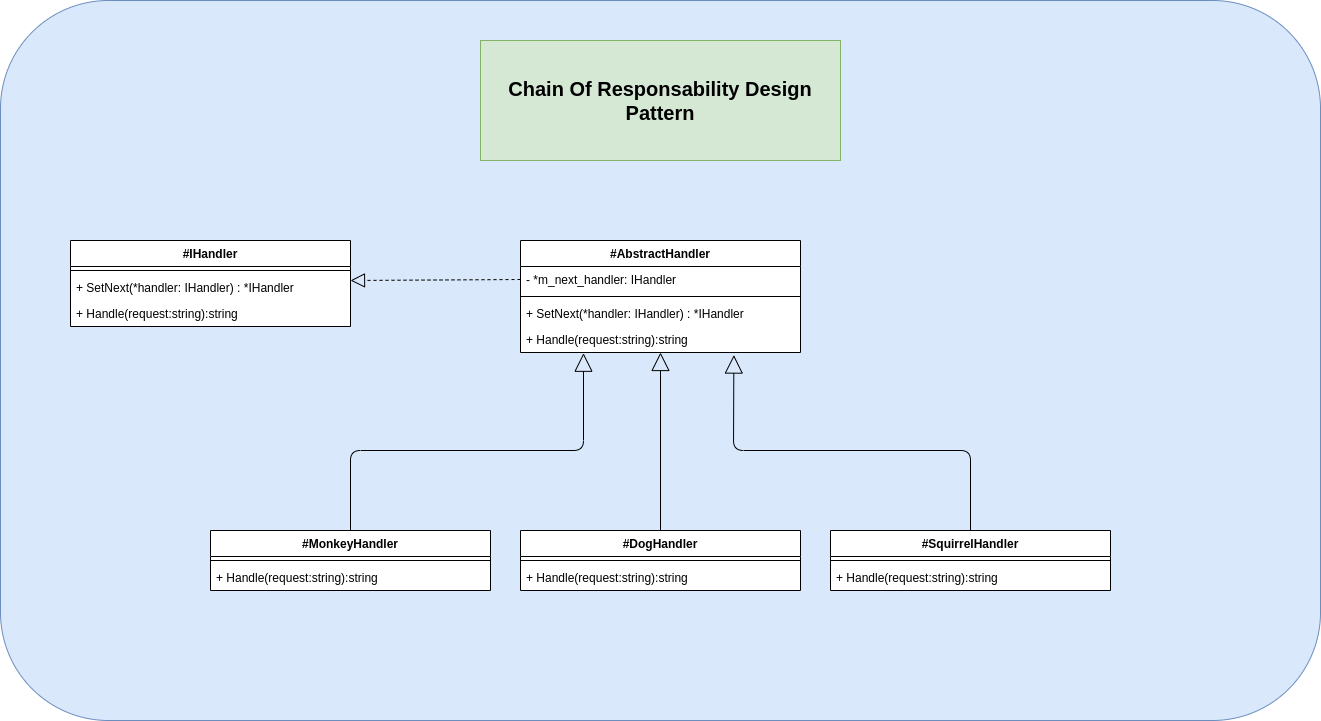

The diagram above was exported from draw.io. Its source (the exported page's mxGraphModel, read from the mxfile embedded in the PNG):
<mxGraphModel dx="1687" dy="872" grid="1" gridSize="10" guides="1" tooltips="1" connect="1" arrows="1" fold="1" page="1" pageScale="1" pageWidth="3300" pageHeight="4681" math="0" shadow="0">
  <root>
    <mxCell id="0" />
    <mxCell id="1" parent="0" />
    <mxCell id="2" value="" style="rounded=1;whiteSpace=wrap;html=1;fontSize=20;fillColor=#dae8fc;strokeColor=#6c8ebf;" parent="1" vertex="1">
      <mxGeometry x="280" y="80" width="1320" height="720" as="geometry" />
    </mxCell>
    <mxCell id="3" value="#IHandler" style="swimlane;fontStyle=1;align=center;verticalAlign=top;childLayout=stackLayout;horizontal=1;startSize=26;horizontalStack=0;resizeParent=1;resizeParentMax=0;resizeLast=0;collapsible=1;marginBottom=0;swimlaneFillColor=default;" parent="1" vertex="1">
      <mxGeometry x="350" y="320" width="280" height="86" as="geometry" />
    </mxCell>
    <mxCell id="5" value="" style="line;strokeWidth=1;fillColor=none;align=left;verticalAlign=middle;spacingTop=-1;spacingLeft=3;spacingRight=3;rotatable=0;labelPosition=right;points=[];portConstraint=eastwest;strokeColor=inherit;" parent="3" vertex="1">
      <mxGeometry y="26" width="280" height="8" as="geometry" />
    </mxCell>
    <mxCell id="6" value="+ SetNext(*handler: IHandler) : *IHandler" style="text;strokeColor=none;fillColor=none;align=left;verticalAlign=top;spacingLeft=4;spacingRight=4;overflow=hidden;rotatable=0;points=[[0,0.5],[1,0.5]];portConstraint=eastwest;" parent="3" vertex="1">
      <mxGeometry y="34" width="280" height="26" as="geometry" />
    </mxCell>
    <mxCell id="7" value="+ Handle(request:string):string" style="text;strokeColor=none;fillColor=none;align=left;verticalAlign=top;spacingLeft=4;spacingRight=4;overflow=hidden;rotatable=0;points=[[0,0.5],[1,0.5]];portConstraint=eastwest;" parent="3" vertex="1">
      <mxGeometry y="60" width="280" height="26" as="geometry" />
    </mxCell>
    <mxCell id="9" value="#AbstractHandler" style="swimlane;fontStyle=1;align=center;verticalAlign=top;childLayout=stackLayout;horizontal=1;startSize=26;horizontalStack=0;resizeParent=1;resizeParentMax=0;resizeLast=0;collapsible=1;marginBottom=0;swimlaneFillColor=default;" parent="1" vertex="1">
      <mxGeometry x="800" y="320" width="280" height="112" as="geometry" />
    </mxCell>
    <mxCell id="10" value="- *m_next_handler: IHandler " style="text;align=left;verticalAlign=top;spacingLeft=4;spacingRight=4;overflow=hidden;rotatable=0;points=[[0,0.5],[1,0.5]];portConstraint=eastwest;swimlaneFillColor=default;" parent="9" vertex="1">
      <mxGeometry y="26" width="280" height="26" as="geometry" />
    </mxCell>
    <mxCell id="11" value="" style="line;strokeWidth=1;fillColor=none;align=left;verticalAlign=middle;spacingTop=-1;spacingLeft=3;spacingRight=3;rotatable=0;labelPosition=right;points=[];portConstraint=eastwest;strokeColor=inherit;" parent="9" vertex="1">
      <mxGeometry y="52" width="280" height="8" as="geometry" />
    </mxCell>
    <mxCell id="13" value="+ SetNext(*handler: IHandler) : *IHandler" style="text;strokeColor=none;fillColor=none;align=left;verticalAlign=top;spacingLeft=4;spacingRight=4;overflow=hidden;rotatable=0;points=[[0,0.5],[1,0.5]];portConstraint=eastwest;" parent="9" vertex="1">
      <mxGeometry y="60" width="280" height="26" as="geometry" />
    </mxCell>
    <mxCell id="38" value="+ Handle(request:string):string" style="text;strokeColor=none;fillColor=none;align=left;verticalAlign=top;spacingLeft=4;spacingRight=4;overflow=hidden;rotatable=0;points=[[0,0.5],[1,0.5]];portConstraint=eastwest;" parent="9" vertex="1">
      <mxGeometry y="86" width="280" height="26" as="geometry" />
    </mxCell>
    <mxCell id="15" value="#MonkeyHandler" style="swimlane;fontStyle=1;align=center;verticalAlign=top;childLayout=stackLayout;horizontal=1;startSize=26;horizontalStack=0;resizeParent=1;resizeParentMax=0;resizeLast=0;collapsible=1;marginBottom=0;swimlaneFillColor=default;" parent="1" vertex="1">
      <mxGeometry x="490" y="610" width="280" height="60" as="geometry" />
    </mxCell>
    <mxCell id="17" value="" style="line;strokeWidth=1;fillColor=none;align=left;verticalAlign=middle;spacingTop=-1;spacingLeft=3;spacingRight=3;rotatable=0;labelPosition=right;points=[];portConstraint=eastwest;strokeColor=inherit;" parent="15" vertex="1">
      <mxGeometry y="26" width="280" height="8" as="geometry" />
    </mxCell>
    <mxCell id="18" value="+ Handle(request:string):string" style="text;strokeColor=none;fillColor=none;align=left;verticalAlign=top;spacingLeft=4;spacingRight=4;overflow=hidden;rotatable=0;points=[[0,0.5],[1,0.5]];portConstraint=eastwest;" parent="15" vertex="1">
      <mxGeometry y="34" width="280" height="26" as="geometry" />
    </mxCell>
    <mxCell id="27" value="&lt;b&gt;&lt;font style=&quot;font-size: 20px;&quot;&gt;Chain Of Responsability Design Pattern&lt;/font&gt;&lt;/b&gt;" style="rounded=0;whiteSpace=wrap;html=1;strokeColor=#82b366;fillColor=#d5e8d4;" parent="1" vertex="1">
      <mxGeometry x="760" y="120" width="360" height="120" as="geometry" />
    </mxCell>
    <mxCell id="28" value="#DogHandler" style="swimlane;fontStyle=1;align=center;verticalAlign=top;childLayout=stackLayout;horizontal=1;startSize=26;horizontalStack=0;resizeParent=1;resizeParentMax=0;resizeLast=0;collapsible=1;marginBottom=0;swimlaneFillColor=default;" parent="1" vertex="1">
      <mxGeometry x="800" y="610" width="280" height="60" as="geometry" />
    </mxCell>
    <mxCell id="30" value="" style="line;strokeWidth=1;fillColor=none;align=left;verticalAlign=middle;spacingTop=-1;spacingLeft=3;spacingRight=3;rotatable=0;labelPosition=right;points=[];portConstraint=eastwest;strokeColor=inherit;" parent="28" vertex="1">
      <mxGeometry y="26" width="280" height="8" as="geometry" />
    </mxCell>
    <mxCell id="31" value="+ Handle(request:string):string" style="text;strokeColor=none;fillColor=none;align=left;verticalAlign=top;spacingLeft=4;spacingRight=4;overflow=hidden;rotatable=0;points=[[0,0.5],[1,0.5]];portConstraint=eastwest;" parent="28" vertex="1">
      <mxGeometry y="34" width="280" height="26" as="geometry" />
    </mxCell>
    <mxCell id="33" value="#SquirrelHandler" style="swimlane;fontStyle=1;align=center;verticalAlign=top;childLayout=stackLayout;horizontal=1;startSize=26;horizontalStack=0;resizeParent=1;resizeParentMax=0;resizeLast=0;collapsible=1;marginBottom=0;swimlaneFillColor=default;" parent="1" vertex="1">
      <mxGeometry x="1110" y="610" width="280" height="60" as="geometry" />
    </mxCell>
    <mxCell id="35" value="" style="line;strokeWidth=1;fillColor=none;align=left;verticalAlign=middle;spacingTop=-1;spacingLeft=3;spacingRight=3;rotatable=0;labelPosition=right;points=[];portConstraint=eastwest;strokeColor=inherit;" parent="33" vertex="1">
      <mxGeometry y="26" width="280" height="8" as="geometry" />
    </mxCell>
    <mxCell id="36" value="+ Handle(request:string):string" style="text;strokeColor=none;fillColor=none;align=left;verticalAlign=top;spacingLeft=4;spacingRight=4;overflow=hidden;rotatable=0;points=[[0,0.5],[1,0.5]];portConstraint=eastwest;" parent="33" vertex="1">
      <mxGeometry y="34" width="280" height="26" as="geometry" />
    </mxCell>
    <mxCell id="40" value="" style="endArrow=block;endSize=16;endFill=0;html=1;exitX=0.5;exitY=0;exitDx=0;exitDy=0;strokeColor=#000000;" parent="1" source="28" target="38" edge="1">
      <mxGeometry width="160" relative="1" as="geometry">
        <mxPoint x="800" y="430" as="sourcePoint" />
        <mxPoint x="950" y="430" as="targetPoint" />
      </mxGeometry>
    </mxCell>
    <mxCell id="41" value="" style="endArrow=block;endSize=16;endFill=0;html=1;exitX=0.5;exitY=0;exitDx=0;exitDy=0;strokeColor=#000000;entryX=0.225;entryY=1.028;entryDx=0;entryDy=0;entryPerimeter=0;" parent="1" source="15" target="38" edge="1">
      <mxGeometry width="160" relative="1" as="geometry">
        <mxPoint x="950.0000000000002" y="620" as="sourcePoint" />
        <mxPoint x="950.0000000000002" y="442" as="targetPoint" />
        <Array as="points">
          <mxPoint x="630" y="530" />
          <mxPoint x="863" y="530" />
        </Array>
      </mxGeometry>
    </mxCell>
    <mxCell id="42" value="" style="endArrow=block;endSize=16;endFill=0;html=1;exitX=0.5;exitY=0;exitDx=0;exitDy=0;strokeColor=#000000;entryX=0.762;entryY=1.098;entryDx=0;entryDy=0;entryPerimeter=0;" parent="1" source="33" target="38" edge="1">
      <mxGeometry width="160" relative="1" as="geometry">
        <mxPoint x="950.0000000000002" y="620" as="sourcePoint" />
        <mxPoint x="950.0000000000002" y="442" as="targetPoint" />
        <Array as="points">
          <mxPoint x="1250" y="530" />
          <mxPoint x="1013" y="530" />
        </Array>
      </mxGeometry>
    </mxCell>
    <mxCell id="43" value="" style="endArrow=block;dashed=1;endFill=0;endSize=12;html=1;strokeColor=#000000;exitX=0;exitY=0.5;exitDx=0;exitDy=0;" parent="1" source="10" edge="1">
      <mxGeometry width="160" relative="1" as="geometry">
        <mxPoint x="830" y="580" as="sourcePoint" />
        <mxPoint x="630" y="360" as="targetPoint" />
      </mxGeometry>
    </mxCell>
  </root>
</mxGraphModel>